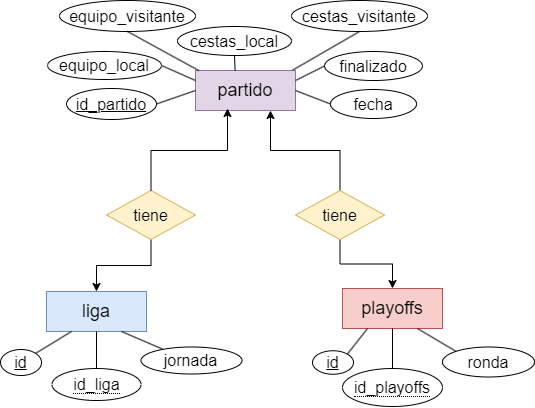

The diagram above was exported from draw.io. Its source (the exported page's mxGraphModel, read from the mxfile embedded in the PNG):
<mxGraphModel dx="733" dy="355" grid="0" gridSize="10" guides="1" tooltips="1" connect="1" arrows="1" fold="1" page="1" pageScale="1" pageWidth="827" pageHeight="1169" background="#ffffff" math="0" shadow="0">
  <root>
    <mxCell id="0" />
    <mxCell id="1" parent="0" />
    <mxCell id="pCJZvNwdPKDJJRy3BgF8-1" value="&lt;font style=&quot;font-size: 18px;&quot;&gt;partido&lt;/font&gt;" style="whiteSpace=wrap;html=1;align=center;fillColor=#e1d5e7;strokeColor=#9673a6;" vertex="1" parent="1">
      <mxGeometry x="381" y="182" width="100" height="40" as="geometry" />
    </mxCell>
    <mxCell id="pCJZvNwdPKDJJRy3BgF8-2" value="&lt;font style=&quot;font-size: 18px;&quot;&gt;liga&lt;/font&gt;" style="whiteSpace=wrap;html=1;align=center;fillColor=#dae8fc;strokeColor=#6c8ebf;" vertex="1" parent="1">
      <mxGeometry x="232" y="403" width="100" height="40" as="geometry" />
    </mxCell>
    <mxCell id="pCJZvNwdPKDJJRy3BgF8-3" value="&lt;font style=&quot;font-size: 18px;&quot;&gt;playoffs&lt;/font&gt;" style="whiteSpace=wrap;html=1;align=center;fillColor=#f8cecc;strokeColor=#b85450;" vertex="1" parent="1">
      <mxGeometry x="528" y="400" width="100" height="40" as="geometry" />
    </mxCell>
    <mxCell id="pCJZvNwdPKDJJRy3BgF8-13" style="rounded=0;orthogonalLoop=1;jettySize=auto;html=1;exitX=1;exitY=0.5;exitDx=0;exitDy=0;entryX=0;entryY=0.5;entryDx=0;entryDy=0;endArrow=none;endFill=0;" edge="1" parent="1" source="pCJZvNwdPKDJJRy3BgF8-4" target="pCJZvNwdPKDJJRy3BgF8-1">
      <mxGeometry relative="1" as="geometry" />
    </mxCell>
    <mxCell id="pCJZvNwdPKDJJRy3BgF8-4" value="&lt;font style=&quot;font-size: 16px;&quot;&gt;id_partido&lt;/font&gt;" style="ellipse;whiteSpace=wrap;html=1;align=center;fontStyle=4;" vertex="1" parent="1">
      <mxGeometry x="252" y="200" width="90" height="31" as="geometry" />
    </mxCell>
    <mxCell id="pCJZvNwdPKDJJRy3BgF8-31" style="rounded=0;orthogonalLoop=1;jettySize=auto;html=1;exitX=1;exitY=0;exitDx=0;exitDy=0;endArrow=none;endFill=0;entryX=0.25;entryY=1;entryDx=0;entryDy=0;" edge="1" parent="1" source="pCJZvNwdPKDJJRy3BgF8-5" target="pCJZvNwdPKDJJRy3BgF8-2">
      <mxGeometry relative="1" as="geometry">
        <mxPoint x="239" y="443" as="targetPoint" />
      </mxGeometry>
    </mxCell>
    <mxCell id="pCJZvNwdPKDJJRy3BgF8-5" value="&lt;font style=&quot;font-size: 16px;&quot;&gt;id&lt;/font&gt;" style="ellipse;whiteSpace=wrap;html=1;align=center;fontStyle=4;" vertex="1" parent="1">
      <mxGeometry x="186" y="461" width="41" height="26" as="geometry" />
    </mxCell>
    <mxCell id="pCJZvNwdPKDJJRy3BgF8-6" value="&lt;font style=&quot;font-size: 16px;&quot;&gt;id&lt;/font&gt;" style="ellipse;whiteSpace=wrap;html=1;align=center;fontStyle=4;" vertex="1" parent="1">
      <mxGeometry x="498" y="462.25" width="41" height="23.5" as="geometry" />
    </mxCell>
    <mxCell id="pCJZvNwdPKDJJRy3BgF8-14" style="rounded=0;orthogonalLoop=1;jettySize=auto;html=1;exitX=1;exitY=0.5;exitDx=0;exitDy=0;entryX=0;entryY=0.25;entryDx=0;entryDy=0;endArrow=none;endFill=0;" edge="1" parent="1" source="pCJZvNwdPKDJJRy3BgF8-7" target="pCJZvNwdPKDJJRy3BgF8-1">
      <mxGeometry relative="1" as="geometry">
        <mxPoint x="390" y="193" as="targetPoint" />
      </mxGeometry>
    </mxCell>
    <mxCell id="pCJZvNwdPKDJJRy3BgF8-7" value="&lt;font style=&quot;font-size: 16px;&quot;&gt;equipo_local&lt;/font&gt;" style="ellipse;whiteSpace=wrap;html=1;align=center;" vertex="1" parent="1">
      <mxGeometry x="233" y="163" width="114" height="28" as="geometry" />
    </mxCell>
    <mxCell id="pCJZvNwdPKDJJRy3BgF8-8" value="&lt;font style=&quot;font-size: 16px;&quot;&gt;equipo_visitante&lt;/font&gt;" style="ellipse;whiteSpace=wrap;html=1;align=center;" vertex="1" parent="1">
      <mxGeometry x="245" y="112" width="136" height="31" as="geometry" />
    </mxCell>
    <mxCell id="pCJZvNwdPKDJJRy3BgF8-9" value="&lt;font style=&quot;font-size: 16px;&quot;&gt;cestas_local&lt;/font&gt;" style="ellipse;whiteSpace=wrap;html=1;align=center;" vertex="1" parent="1">
      <mxGeometry x="363" y="138" width="114" height="29" as="geometry" />
    </mxCell>
    <mxCell id="pCJZvNwdPKDJJRy3BgF8-17" style="rounded=0;orthogonalLoop=1;jettySize=auto;html=1;exitX=0.5;exitY=1;exitDx=0;exitDy=0;entryX=0.971;entryY=-0.008;entryDx=0;entryDy=0;endArrow=none;endFill=0;entryPerimeter=0;" edge="1" parent="1" source="pCJZvNwdPKDJJRy3BgF8-10" target="pCJZvNwdPKDJJRy3BgF8-1">
      <mxGeometry relative="1" as="geometry" />
    </mxCell>
    <mxCell id="pCJZvNwdPKDJJRy3BgF8-10" value="&lt;font style=&quot;font-size: 16px;&quot;&gt;cestas_visitante&lt;/font&gt;" style="ellipse;whiteSpace=wrap;html=1;align=center;" vertex="1" parent="1">
      <mxGeometry x="477" y="112" width="136" height="31" as="geometry" />
    </mxCell>
    <mxCell id="pCJZvNwdPKDJJRy3BgF8-18" style="rounded=0;orthogonalLoop=1;jettySize=auto;html=1;exitX=0;exitY=0.5;exitDx=0;exitDy=0;entryX=1;entryY=0.25;entryDx=0;entryDy=0;endArrow=none;endFill=0;entryPerimeter=0;" edge="1" parent="1" source="pCJZvNwdPKDJJRy3BgF8-11" target="pCJZvNwdPKDJJRy3BgF8-1">
      <mxGeometry relative="1" as="geometry" />
    </mxCell>
    <mxCell id="pCJZvNwdPKDJJRy3BgF8-11" value="&lt;font style=&quot;font-size: 16px;&quot;&gt;finalizado&lt;/font&gt;&lt;span style=&quot;color: rgba(0, 0, 0, 0); font-family: monospace; font-size: 0px; text-align: start; text-wrap: nowrap;&quot;&gt;%3CmxGraphModel%3E%3Croot%3E%3CmxCell%20id%3D%220%22%2F%3E%3CmxCell%20id%3D%221%22%20parent%3D%220%22%2F%3E%3CmxCell%20id%3D%222%22%20value%3D%22%26lt%3Bfont%20style%3D%26quot%3Bfont-size%3A%2016px%3B%26quot%3B%26gt%3Bcestas_local%26lt%3B%2Ffont%26gt%3B%22%20style%3D%22ellipse%3BwhiteSpace%3Dwrap%3Bhtml%3D1%3Balign%3Dcenter%3B%22%20vertex%3D%221%22%20parent%3D%221%22%3E%3CmxGeometry%20x%3D%22139%22%20y%3D%22254%22%20width%3D%22114%22%20height%3D%2229%22%20as%3D%22geometry%22%2F%3E%3C%2FmxCell%3E%3C%2Froot%3E%3C%2FmxGraphModel%3E&lt;/span&gt;" style="ellipse;whiteSpace=wrap;html=1;align=center;" vertex="1" parent="1">
      <mxGeometry x="510" y="163" width="98" height="29" as="geometry" />
    </mxCell>
    <mxCell id="pCJZvNwdPKDJJRy3BgF8-19" style="rounded=0;orthogonalLoop=1;jettySize=auto;html=1;exitX=0;exitY=0.5;exitDx=0;exitDy=0;entryX=1;entryY=0.5;entryDx=0;entryDy=0;endArrow=none;endFill=0;" edge="1" parent="1" source="pCJZvNwdPKDJJRy3BgF8-12" target="pCJZvNwdPKDJJRy3BgF8-1">
      <mxGeometry relative="1" as="geometry" />
    </mxCell>
    <mxCell id="pCJZvNwdPKDJJRy3BgF8-12" value="&lt;font style=&quot;font-size: 16px;&quot;&gt;fecha&lt;/font&gt;" style="ellipse;whiteSpace=wrap;html=1;align=center;" vertex="1" parent="1">
      <mxGeometry x="516" y="201" width="86" height="29" as="geometry" />
    </mxCell>
    <mxCell id="pCJZvNwdPKDJJRy3BgF8-15" style="rounded=0;orthogonalLoop=1;jettySize=auto;html=1;exitX=0.5;exitY=1;exitDx=0;exitDy=0;endArrow=none;endFill=0;entryX=0.033;entryY=0.002;entryDx=0;entryDy=0;entryPerimeter=0;" edge="1" parent="1" source="pCJZvNwdPKDJJRy3BgF8-8" target="pCJZvNwdPKDJJRy3BgF8-1">
      <mxGeometry relative="1" as="geometry">
        <mxPoint x="394" y="186" as="targetPoint" />
      </mxGeometry>
    </mxCell>
    <mxCell id="pCJZvNwdPKDJJRy3BgF8-16" style="rounded=0;orthogonalLoop=1;jettySize=auto;html=1;exitX=0.5;exitY=1;exitDx=0;exitDy=0;endArrow=none;endFill=0;entryX=0.396;entryY=0.002;entryDx=0;entryDy=0;entryPerimeter=0;" edge="1" parent="1" source="pCJZvNwdPKDJJRy3BgF8-9" target="pCJZvNwdPKDJJRy3BgF8-1">
      <mxGeometry relative="1" as="geometry">
        <mxPoint x="421" y="181" as="targetPoint" />
      </mxGeometry>
    </mxCell>
    <mxCell id="pCJZvNwdPKDJJRy3BgF8-32" style="rounded=0;orthogonalLoop=1;jettySize=auto;html=1;exitX=0.5;exitY=0;exitDx=0;exitDy=0;entryX=0.5;entryY=1;entryDx=0;entryDy=0;endArrow=none;endFill=0;" edge="1" parent="1" source="pCJZvNwdPKDJJRy3BgF8-20" target="pCJZvNwdPKDJJRy3BgF8-2">
      <mxGeometry relative="1" as="geometry" />
    </mxCell>
    <mxCell id="pCJZvNwdPKDJJRy3BgF8-20" value="&lt;span style=&quot;border-bottom: 1px dotted;&quot;&gt;&lt;font style=&quot;font-size: 16px;&quot;&gt;id_liga&lt;/font&gt;&lt;/span&gt;" style="ellipse;whiteSpace=wrap;html=1;align=center;" vertex="1" parent="1">
      <mxGeometry x="237.5" y="480" width="89" height="32" as="geometry" />
    </mxCell>
    <mxCell id="pCJZvNwdPKDJJRy3BgF8-35" style="rounded=0;orthogonalLoop=1;jettySize=auto;html=1;exitX=0.5;exitY=0;exitDx=0;exitDy=0;entryX=0.5;entryY=1;entryDx=0;entryDy=0;endArrow=none;endFill=0;" edge="1" parent="1" source="pCJZvNwdPKDJJRy3BgF8-21" target="pCJZvNwdPKDJJRy3BgF8-3">
      <mxGeometry relative="1" as="geometry" />
    </mxCell>
    <mxCell id="pCJZvNwdPKDJJRy3BgF8-21" value="&lt;span style=&quot;border-bottom: 1px dotted;&quot;&gt;&lt;font style=&quot;font-size: 16px;&quot;&gt;id_playoffs&lt;/font&gt;&lt;/span&gt;" style="ellipse;whiteSpace=wrap;html=1;align=center;" vertex="1" parent="1">
      <mxGeometry x="528" y="480" width="100" height="38" as="geometry" />
    </mxCell>
    <mxCell id="pCJZvNwdPKDJJRy3BgF8-23" value="&lt;font style=&quot;font-size: 16px;&quot;&gt;jornada&lt;/font&gt;" style="ellipse;whiteSpace=wrap;html=1;align=center;" vertex="1" parent="1">
      <mxGeometry x="326.5" y="458.5" width="101" height="27" as="geometry" />
    </mxCell>
    <mxCell id="pCJZvNwdPKDJJRy3BgF8-24" value="&lt;font style=&quot;font-size: 16px;&quot;&gt;ronda&lt;/font&gt;" style="ellipse;whiteSpace=wrap;html=1;align=center;" vertex="1" parent="1">
      <mxGeometry x="628" y="458.5" width="92" height="30" as="geometry" />
    </mxCell>
    <mxCell id="pCJZvNwdPKDJJRy3BgF8-29" style="edgeStyle=orthogonalEdgeStyle;rounded=0;orthogonalLoop=1;jettySize=auto;html=1;exitX=0.5;exitY=1;exitDx=0;exitDy=0;entryX=0.5;entryY=0;entryDx=0;entryDy=0;" edge="1" parent="1" source="pCJZvNwdPKDJJRy3BgF8-25" target="pCJZvNwdPKDJJRy3BgF8-2">
      <mxGeometry relative="1" as="geometry" />
    </mxCell>
    <mxCell id="pCJZvNwdPKDJJRy3BgF8-25" value="&lt;font style=&quot;font-size: 16px;&quot;&gt;tiene&lt;/font&gt;" style="shape=rhombus;perimeter=rhombusPerimeter;whiteSpace=wrap;html=1;align=center;fillColor=#fff2cc;strokeColor=#d6b656;" vertex="1" parent="1">
      <mxGeometry x="292" y="302" width="89" height="49" as="geometry" />
    </mxCell>
    <mxCell id="pCJZvNwdPKDJJRy3BgF8-28" style="edgeStyle=orthogonalEdgeStyle;rounded=0;orthogonalLoop=1;jettySize=auto;html=1;exitX=0.5;exitY=0;exitDx=0;exitDy=0;entryX=0.75;entryY=1;entryDx=0;entryDy=0;" edge="1" parent="1" source="pCJZvNwdPKDJJRy3BgF8-26" target="pCJZvNwdPKDJJRy3BgF8-1">
      <mxGeometry relative="1" as="geometry" />
    </mxCell>
    <mxCell id="pCJZvNwdPKDJJRy3BgF8-30" style="edgeStyle=orthogonalEdgeStyle;rounded=0;orthogonalLoop=1;jettySize=auto;html=1;exitX=0.5;exitY=1;exitDx=0;exitDy=0;entryX=0.5;entryY=0;entryDx=0;entryDy=0;" edge="1" parent="1" source="pCJZvNwdPKDJJRy3BgF8-26" target="pCJZvNwdPKDJJRy3BgF8-3">
      <mxGeometry relative="1" as="geometry" />
    </mxCell>
    <mxCell id="pCJZvNwdPKDJJRy3BgF8-26" value="&lt;font style=&quot;font-size: 16px;&quot;&gt;tiene&lt;/font&gt;" style="shape=rhombus;perimeter=rhombusPerimeter;whiteSpace=wrap;html=1;align=center;fillColor=#fff2cc;strokeColor=#d6b656;" vertex="1" parent="1">
      <mxGeometry x="481" y="302" width="89" height="49" as="geometry" />
    </mxCell>
    <mxCell id="pCJZvNwdPKDJJRy3BgF8-27" style="edgeStyle=orthogonalEdgeStyle;rounded=0;orthogonalLoop=1;jettySize=auto;html=1;exitX=0.5;exitY=0;exitDx=0;exitDy=0;entryX=0.32;entryY=0.95;entryDx=0;entryDy=0;entryPerimeter=0;" edge="1" parent="1" source="pCJZvNwdPKDJJRy3BgF8-25" target="pCJZvNwdPKDJJRy3BgF8-1">
      <mxGeometry relative="1" as="geometry" />
    </mxCell>
    <mxCell id="pCJZvNwdPKDJJRy3BgF8-33" style="rounded=0;orthogonalLoop=1;jettySize=auto;html=1;exitX=0.21;exitY=0.072;exitDx=0;exitDy=0;entryX=0.75;entryY=1;entryDx=0;entryDy=0;endArrow=none;endFill=0;exitPerimeter=0;" edge="1" parent="1" source="pCJZvNwdPKDJJRy3BgF8-23" target="pCJZvNwdPKDJJRy3BgF8-2">
      <mxGeometry relative="1" as="geometry" />
    </mxCell>
    <mxCell id="pCJZvNwdPKDJJRy3BgF8-34" style="rounded=0;orthogonalLoop=1;jettySize=auto;html=1;exitX=1;exitY=0;exitDx=0;exitDy=0;endArrow=none;endFill=0;entryX=0.25;entryY=1;entryDx=0;entryDy=0;" edge="1" parent="1" source="pCJZvNwdPKDJJRy3BgF8-6" target="pCJZvNwdPKDJJRy3BgF8-3">
      <mxGeometry relative="1" as="geometry">
        <mxPoint x="543" y="439" as="targetPoint" />
      </mxGeometry>
    </mxCell>
    <mxCell id="pCJZvNwdPKDJJRy3BgF8-36" style="rounded=0;orthogonalLoop=1;jettySize=auto;html=1;exitX=0;exitY=0;exitDx=0;exitDy=0;entryX=0.75;entryY=1;entryDx=0;entryDy=0;endArrow=none;endFill=0;" edge="1" parent="1" source="pCJZvNwdPKDJJRy3BgF8-24" target="pCJZvNwdPKDJJRy3BgF8-3">
      <mxGeometry relative="1" as="geometry" />
    </mxCell>
  </root>
</mxGraphModel>